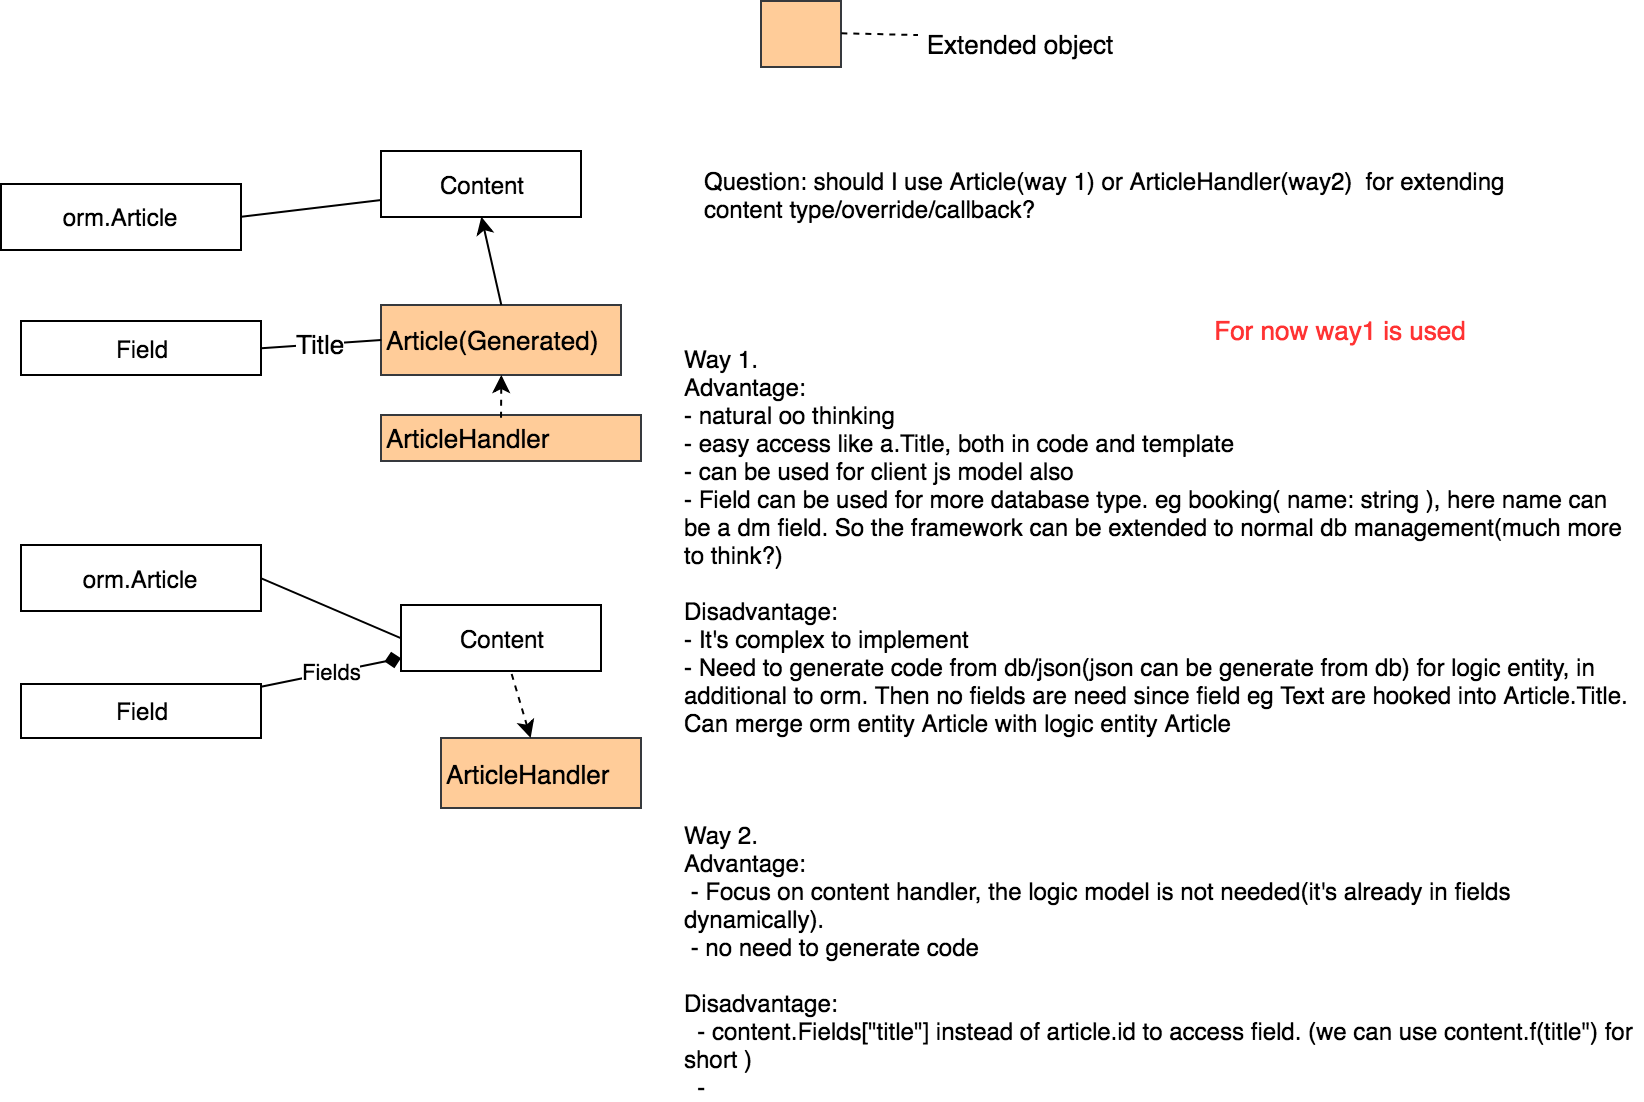

The diagram above was exported from draw.io. Its source (the exported page's mxGraphModel, read from the mxfile embedded in the PNG):
<mxGraphModel dx="864" dy="398" grid="1" gridSize="10" guides="1" tooltips="1" connect="1" arrows="1" fold="1" page="1" pageScale="1" pageWidth="1100" pageHeight="850" background="#ffffff" math="0" shadow="0">
  <root>
    <mxCell id="0" />
    <mxCell id="1" parent="0" />
    <mxCell id="TwuCXDnfwd-uJ7GJs-Xd-4" value="Fields" style="rounded=0;orthogonalLoop=1;jettySize=auto;html=1;endArrow=diamond;endFill=1;" parent="1" source="TwuCXDnfwd-uJ7GJs-Xd-1" target="TwuCXDnfwd-uJ7GJs-Xd-3" edge="1">
      <mxGeometry relative="1" as="geometry" />
    </mxCell>
    <mxCell id="TwuCXDnfwd-uJ7GJs-Xd-1" value="Field" style="rounded=0;whiteSpace=wrap;html=1;" parent="1" vertex="1">
      <mxGeometry x="120" y="621.5" width="120" height="27" as="geometry" />
    </mxCell>
    <mxCell id="TwuCXDnfwd-uJ7GJs-Xd-3" value="Content" style="rounded=0;whiteSpace=wrap;html=1;" parent="1" vertex="1">
      <mxGeometry x="310" y="582" width="100" height="33" as="geometry" />
    </mxCell>
    <mxCell id="TwuCXDnfwd-uJ7GJs-Xd-5" value="orm.Article" style="rounded=0;whiteSpace=wrap;html=1;" parent="1" vertex="1">
      <mxGeometry x="120" y="552" width="120" height="33" as="geometry" />
    </mxCell>
    <mxCell id="TwuCXDnfwd-uJ7GJs-Xd-7" value="" style="endArrow=none;html=1;exitX=1;exitY=0.5;exitDx=0;exitDy=0;entryX=0;entryY=0.5;entryDx=0;entryDy=0;" parent="1" source="TwuCXDnfwd-uJ7GJs-Xd-5" target="TwuCXDnfwd-uJ7GJs-Xd-3" edge="1">
      <mxGeometry width="50" height="50" relative="1" as="geometry">
        <mxPoint x="130" y="726.5" as="sourcePoint" />
        <mxPoint x="180" y="676.5" as="targetPoint" />
      </mxGeometry>
    </mxCell>
    <mxCell id="TwuCXDnfwd-uJ7GJs-Xd-11" value="Question: should I use Article(way 1) or ArticleHandler(way2)&amp;nbsp; for extending content type/override/callback?" style="text;html=1;strokeColor=none;fillColor=none;align=left;verticalAlign=middle;whiteSpace=wrap;rounded=0;" parent="1" vertex="1">
      <mxGeometry x="460" y="355" width="420" height="43" as="geometry" />
    </mxCell>
    <mxCell id="TwuCXDnfwd-uJ7GJs-Xd-12" value="Way 1. &lt;br&gt;Advantage: &lt;br&gt;- natural oo thinking&amp;nbsp;&lt;br&gt;- easy access like a.Title, both in code and template&lt;br&gt;- can be used for client js model also&lt;br&gt;- Field can be used for more database type. eg booking( name: string ), here name can be a dm field. So the framework can be extended to normal db management(much more to think?)&lt;br&gt;&lt;br&gt;Disadvantage: &lt;br&gt;- It's complex to implement&lt;br&gt;- Need to generate code from db/json(json can be generate from db) for logic entity, in additional to orm. Then no fields are need since field eg Text are hooked into Article.Title. Can merge orm entity Article with logic entity Article&lt;br&gt;&lt;br&gt;&lt;br&gt;&lt;br&gt;Way 2.&lt;br&gt;Advantage: &lt;br&gt;&amp;nbsp;- Focus on content handler, the logic model is not needed(it's already in fields dynamically).&lt;br&gt;&amp;nbsp;- no need to generate code&lt;br&gt;&lt;br&gt;Disadvantage: &lt;br&gt;&amp;nbsp; - content.Fields[&quot;title&quot;] instead of article.id to access field. (we can use content.f(title&quot;) for short )&lt;br&gt;&amp;nbsp; -&amp;nbsp;&lt;br&gt;" style="text;html=1;strokeColor=none;fillColor=none;align=left;verticalAlign=middle;whiteSpace=wrap;rounded=0;" parent="1" vertex="1">
      <mxGeometry x="450" y="451" width="480" height="379" as="geometry" />
    </mxCell>
    <mxCell id="2cOkHU5jPwx_HnHUPmZD-1" value="ArticleHandler" style="rounded=0;whiteSpace=wrap;html=1;fontSize=13;align=left;fillColor=#ffcc99;strokeColor=#36393d;" vertex="1" parent="1">
      <mxGeometry x="330" y="648.5" width="100" height="35" as="geometry" />
    </mxCell>
    <mxCell id="2cOkHU5jPwx_HnHUPmZD-3" value="" style="endArrow=none;dashed=1;html=1;fontSize=13;startArrow=classic;startFill=1;" edge="1" parent="1" source="2cOkHU5jPwx_HnHUPmZD-1" target="TwuCXDnfwd-uJ7GJs-Xd-3">
      <mxGeometry width="50" height="50" relative="1" as="geometry">
        <mxPoint x="360" y="599.5" as="sourcePoint" />
        <mxPoint x="410" y="549.5" as="targetPoint" />
      </mxGeometry>
    </mxCell>
    <mxCell id="2cOkHU5jPwx_HnHUPmZD-5" value="Field" style="rounded=0;whiteSpace=wrap;html=1;" vertex="1" parent="1">
      <mxGeometry x="120" y="440" width="120" height="27" as="geometry" />
    </mxCell>
    <mxCell id="2cOkHU5jPwx_HnHUPmZD-6" value="Content" style="rounded=0;whiteSpace=wrap;html=1;" vertex="1" parent="1">
      <mxGeometry x="300" y="355" width="100" height="33" as="geometry" />
    </mxCell>
    <mxCell id="2cOkHU5jPwx_HnHUPmZD-7" value="orm.Article" style="rounded=0;whiteSpace=wrap;html=1;" vertex="1" parent="1">
      <mxGeometry x="110" y="371.5" width="120" height="33" as="geometry" />
    </mxCell>
    <mxCell id="2cOkHU5jPwx_HnHUPmZD-8" value="" style="endArrow=none;html=1;exitX=1;exitY=0.5;exitDx=0;exitDy=0;entryX=0;entryY=0.75;entryDx=0;entryDy=0;" edge="1" parent="1" source="2cOkHU5jPwx_HnHUPmZD-7" target="2cOkHU5jPwx_HnHUPmZD-6">
      <mxGeometry width="50" height="50" relative="1" as="geometry">
        <mxPoint x="120" y="548.5" as="sourcePoint" />
        <mxPoint x="170" y="498.5" as="targetPoint" />
      </mxGeometry>
    </mxCell>
    <mxCell id="2cOkHU5jPwx_HnHUPmZD-9" value="Article(Generated)" style="rounded=0;whiteSpace=wrap;html=1;fontSize=13;align=left;fillColor=#ffcc99;strokeColor=#36393d;" vertex="1" parent="1">
      <mxGeometry x="300" y="432" width="120" height="35" as="geometry" />
    </mxCell>
    <mxCell id="2cOkHU5jPwx_HnHUPmZD-11" value="" style="endArrow=classic;html=1;fontSize=13;entryX=0.5;entryY=1;entryDx=0;entryDy=0;exitX=0.5;exitY=0;exitDx=0;exitDy=0;" edge="1" parent="1" source="2cOkHU5jPwx_HnHUPmZD-9" target="2cOkHU5jPwx_HnHUPmZD-6">
      <mxGeometry width="50" height="50" relative="1" as="geometry">
        <mxPoint x="350" y="429.5" as="sourcePoint" />
        <mxPoint x="400" y="379.5" as="targetPoint" />
      </mxGeometry>
    </mxCell>
    <mxCell id="2cOkHU5jPwx_HnHUPmZD-13" value="Title" style="endArrow=none;html=1;fontSize=13;entryX=0;entryY=0.5;entryDx=0;entryDy=0;exitX=1;exitY=0.5;exitDx=0;exitDy=0;" edge="1" parent="1" source="2cOkHU5jPwx_HnHUPmZD-5" target="2cOkHU5jPwx_HnHUPmZD-9">
      <mxGeometry width="50" height="50" relative="1" as="geometry">
        <mxPoint x="220" y="509.5" as="sourcePoint" />
        <mxPoint x="270" y="459.5" as="targetPoint" />
      </mxGeometry>
    </mxCell>
    <mxCell id="2cOkHU5jPwx_HnHUPmZD-14" value="" style="rounded=0;whiteSpace=wrap;html=1;fontSize=13;align=left;fillColor=#ffcc99;strokeColor=#36393d;" vertex="1" parent="1">
      <mxGeometry x="490" y="280" width="40" height="33" as="geometry" />
    </mxCell>
    <mxCell id="2cOkHU5jPwx_HnHUPmZD-15" value="Extended object" style="text;html=1;strokeColor=none;fillColor=none;align=center;verticalAlign=middle;whiteSpace=wrap;rounded=0;fontSize=13;" vertex="1" parent="1">
      <mxGeometry x="560" y="295.5" width="120" height="13" as="geometry" />
    </mxCell>
    <mxCell id="2cOkHU5jPwx_HnHUPmZD-16" value="" style="endArrow=none;dashed=1;html=1;fontSize=13;entryX=0.071;entryY=0.103;entryDx=0;entryDy=0;exitX=1;exitY=0.5;exitDx=0;exitDy=0;entryPerimeter=0;" edge="1" parent="1" source="2cOkHU5jPwx_HnHUPmZD-14" target="2cOkHU5jPwx_HnHUPmZD-15">
      <mxGeometry width="50" height="50" relative="1" as="geometry">
        <mxPoint x="520" y="320" as="sourcePoint" />
        <mxPoint x="570" y="270" as="targetPoint" />
      </mxGeometry>
    </mxCell>
    <mxCell id="2cOkHU5jPwx_HnHUPmZD-17" value="ArticleHandler" style="rounded=0;whiteSpace=wrap;html=1;fontSize=13;align=left;fillColor=#ffcc99;strokeColor=#36393d;" vertex="1" parent="1">
      <mxGeometry x="300" y="487" width="130" height="23" as="geometry" />
    </mxCell>
    <mxCell id="2cOkHU5jPwx_HnHUPmZD-18" value="" style="endArrow=none;dashed=1;html=1;fontSize=13;startArrow=classic;startFill=1;exitX=0.5;exitY=1;exitDx=0;exitDy=0;" edge="1" parent="1" source="2cOkHU5jPwx_HnHUPmZD-9">
      <mxGeometry width="50" height="50" relative="1" as="geometry">
        <mxPoint x="384.8148148148148" y="616.4999999999999" as="sourcePoint" />
        <mxPoint x="360" y="490" as="targetPoint" />
      </mxGeometry>
    </mxCell>
    <mxCell id="2cOkHU5jPwx_HnHUPmZD-19" value="For now way1 is used" style="text;html=1;strokeColor=none;fillColor=none;align=center;verticalAlign=middle;whiteSpace=wrap;rounded=0;fontSize=13;fontColor=#FF3333;" vertex="1" parent="1">
      <mxGeometry x="710" y="434" width="140" height="20" as="geometry" />
    </mxCell>
  </root>
</mxGraphModel>